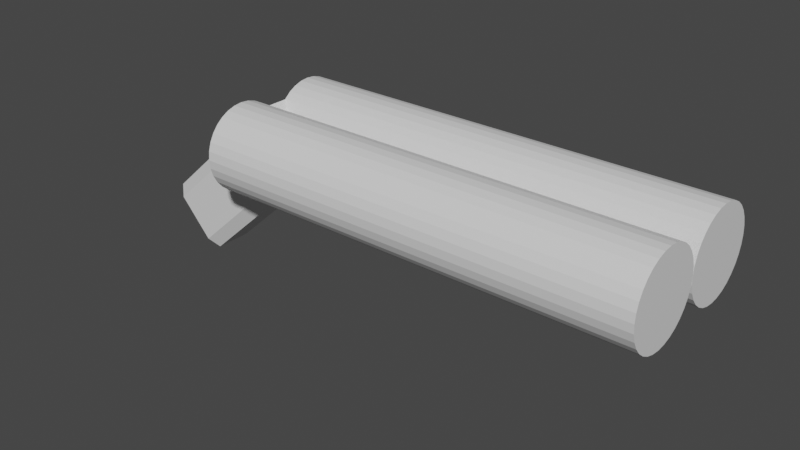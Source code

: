 # Source: shotgun.blend  (saved by Blender 3.0.42; exported with 4.5.12 LTS)
import bpy
from mathutils import Matrix  # noqa: F401  (used for matrix-valued properties, if any)

bpy.ops.wm.read_factory_settings(use_empty=True)
scene = bpy.context.scene
scene.name = 'Scene'

# ---- materials (node trees are filled in below, after node groups)
mat_mat2 = bpy.data.materials.new('Mat2')
mat_mat2.use_transparent_shadow = False
mat_mat2.diffuse_color = (0.09462, 0.09462, 0.09462, 1.0)
mat_mat1 = bpy.data.materials.new('Mat1')
mat_mat1.use_transparent_shadow = False
mat_mat1.diffuse_color = (0.2019, 0.03813, 0.0, 1.0)

# ---- material node trees
mat_mat2.use_nodes = True; mat_mat2.node_tree.nodes.clear()
_N = mat_mat2.node_tree.nodes; _L = mat_mat2.node_tree.links
n0 = _N.new('ShaderNodeBsdfPrincipled'); n0.name = 'Principled BSDF'; n0.location = (10, 300)
n0.distribution = 'GGX'
n0.subsurface_method = 'RANDOM_WALK_SKIN'
n0.inputs[3].default_value = 1.45
n0.inputs[27].default_value = (0.0, 0.0, 0.0, 1.0)
n0.inputs[28].default_value = 1.0
n1 = _N.new('ShaderNodeOutputMaterial'); n1.name = 'Material Output'; n1.location = (300, 300)
_L.new(n0.outputs[0], n1.inputs[0])
n1.is_active_output = True
mat_mat1.use_nodes = True; mat_mat1.node_tree.nodes.clear()
_N = mat_mat1.node_tree.nodes; _L = mat_mat1.node_tree.links
n0 = _N.new('ShaderNodeBsdfPrincipled'); n0.name = 'Principled BSDF'; n0.location = (10, 300)
n0.distribution = 'GGX'
n0.subsurface_method = 'RANDOM_WALK_SKIN'
n0.inputs[3].default_value = 1.45
n0.inputs[27].default_value = (0.0, 0.0, 0.0, 1.0)
n0.inputs[28].default_value = 1.0
n1 = _N.new('ShaderNodeOutputMaterial'); n1.name = 'Material Output'; n1.location = (300, 300)
_L.new(n0.outputs[0], n1.inputs[0])
n1.is_active_output = True

# ---- world
world_world = bpy.data.worlds.new('World'); scene.world = world_world
world_world.use_nodes = True; world_world.node_tree.nodes.clear()
_N = world_world.node_tree.nodes; _L = world_world.node_tree.links
n0 = _N.new('ShaderNodeOutputWorld'); n0.name = 'World Output'; n0.location = (300, 300)
n1 = _N.new('ShaderNodeBackground'); n1.name = 'Background'; n1.location = (10, 300)
n1.inputs[0].default_value = (0.05088, 0.05088, 0.05088, 1.0)
_L.new(n1.outputs[0], n0.inputs[0])
n0.is_active_output = True
world_world.color = (0.05088, 0.05088, 0.05088)
world_world.use_sun_shadow = False
world_world.sun_shadow_jitter_overblur = 0.0

# ---- meshes
me_cylinder_003 = bpy.data.meshes.new('Cylinder.003')
me_cylinder_003.from_pydata([(0.0, 1.0, -1.0), (0.0, 1.0, 1.0), (0.1951, 0.9808, -1.0), (0.1951, 0.9808, 1.0), (0.3827, 0.9239, -1.0), (0.3827, 0.9239, 1.0), (0.5556, 0.8315, -1.0), (0.5556, 0.8315, 1.0), (0.7071, 0.7071, -1.0), (0.7071, 0.7071, 1.0), (0.8315, 0.5556, -1.0), (0.8315, 0.5556, 1.0), (0.9239, 0.3827, -1.0), (0.9239, 0.3827, 1.0), (0.9808, 0.1951, -1.0), (0.9808, 0.1951, 1.0), (1.0, -4.371e-08, -1.0), (1.0, -4.371e-08, 1.0), (0.9808, -0.1951, -1.0), (0.9808, -0.1951, 1.0), (0.9239, -0.3827, -1.0), (0.9239, -0.3827, 1.0), (0.8315, -0.5556, -1.0), (0.8315, -0.5556, 1.0), (0.7071, -0.7071, -1.0), (0.7071, -0.7071, 1.0), (0.5556, -0.8315, -1.0), (0.5556, -0.8315, 1.0), (0.3827, -0.9239, -1.0), (0.3827, -0.9239, 1.0), (0.1951, -0.9808, -1.0), (0.1951, -0.9808, 1.0), (-8.742e-08, -1.0, -1.0), (-8.742e-08, -1.0, 1.0), (-0.1951, -0.9808, -1.0), (-0.1951, -0.9808, 1.0), (-0.3827, -0.9239, -1.0), (-0.3827, -0.9239, 1.0), (-0.5556, -0.8315, -1.0), (-0.5556, -0.8315, 1.0), (-0.7071, -0.7071, -1.0), (-0.7071, -0.7071, 1.0), (-0.8315, -0.5556, -1.0), (-0.8315, -0.5556, 1.0), (-0.9239, -0.3827, -1.0), (-0.9239, -0.3827, 1.0), (-0.9808, -0.1951, -1.0), (-0.9808, -0.1951, 1.0), (-1.0, 1.192e-08, -1.0), (-1.0, 1.192e-08, 1.0), (-0.9808, 0.1951, -1.0), (-0.9808, 0.1951, 1.0), (-0.9239, 0.3827, -1.0), (-0.9239, 0.3827, 1.0), (-0.8315, 0.5556, -1.0), (-0.8315, 0.5556, 1.0), (-0.7071, 0.7071, -1.0), (-0.7071, 0.7071, 1.0), (-0.5556, 0.8315, -1.0), (-0.5556, 0.8315, 1.0), (-0.3827, 0.9239, -1.0), (-0.3827, 0.9239, 1.0), (-0.1951, 0.9808, -1.0), (-0.1951, 0.9808, 1.0), (3.079, -0.402, -1.393), (2.208, -0.402, -1.551), (-0.4788, -0.402, -0.9586), (0.3919, -0.402, -0.8007), (2.208, -1.598, -1.551), (3.079, -1.598, -1.393), (0.3919, -1.598, -0.8007), (-0.4788, -1.598, -0.9586), (1.99, -0.5814, -1.591), (1.99, -1.419, -1.591), (-0.6965, -1.419, -0.9981), (-0.6965, -0.5814, -0.9981), (3.297, -1.419, -1.354), (3.297, -0.5814, -1.354), (0.6096, -0.5814, -0.7612), (0.6096, -1.419, -0.7612), (0.3919, -0.5814, -0.8007), (0.3919, -1.419, -0.8007), (-0.4788, -0.5814, -0.9586), (-0.4788, -1.419, -0.9586), (2.208, -0.5814, -1.551), (2.208, -1.419, -1.551), (3.079, -0.5814, -1.393), (3.079, -1.419, -1.393), (2.208, -1.598, -1.551), (1.99, -1.419, -1.591), (-0.6965, -1.419, -0.9981), (-0.4788, -1.598, -0.9586), (1.99, -0.5814, -1.591), (2.208, -0.402, -1.551), (-0.4788, -0.402, -0.9586), (-0.6965, -0.5814, -0.9981), (3.297, -1.419, -1.354), (3.079, -1.598, -1.393), (0.3919, -1.598, -0.8007), (0.6096, -1.419, -0.7612), (3.079, -0.402, -1.393), (3.297, -0.5814, -1.354), (0.6096, -0.5814, -0.7612), (0.3919, -0.402, -0.8007), (1.006e-07, -1.0, -1.0), (1.006e-07, -1.0, 1.0), (0.1951, -1.019, -1.0), (0.1951, -1.019, 1.0), (0.3827, -1.076, -1.0), (0.3827, -1.076, 1.0), (0.5556, -1.169, -1.0), (0.5556, -1.169, 1.0), (0.7071, -1.293, -1.0), (0.7071, -1.293, 1.0), (0.8315, -1.444, -1.0), (0.8315, -1.444, 1.0), (0.9239, -1.617, -1.0), (0.9239, -1.617, 1.0), (0.9808, -1.805, -1.0), (0.9808, -1.805, 1.0), (1.0, -2.0, -1.0), (1.0, -2.0, 1.0), (0.9808, -2.195, -1.0), (0.9808, -2.195, 1.0), (0.9239, -2.383, -1.0), (0.9239, -2.383, 1.0), (0.8315, -2.556, -1.0), (0.8315, -2.556, 1.0), (0.7071, -2.707, -1.0), (0.7071, -2.707, 1.0), (0.5556, -2.831, -1.0), (0.5556, -2.831, 1.0), (0.3827, -2.924, -1.0), (0.3827, -2.924, 1.0), (0.1951, -2.981, -1.0), (0.1951, -2.981, 1.0), (1.318e-08, -3.0, -1.0), (1.318e-08, -3.0, 1.0), (-0.1951, -2.981, -1.0), (-0.1951, -2.981, 1.0), (-0.3827, -2.924, -1.0), (-0.3827, -2.924, 1.0), (-0.5556, -2.831, -1.0), (-0.5556, -2.831, 1.0), (-0.7071, -2.707, -1.0), (-0.7071, -2.707, 1.0), (-0.8315, -2.556, -1.0), (-0.8315, -2.556, 1.0), (-0.9239, -2.383, -1.0), (-0.9239, -2.383, 1.0), (-0.9808, -2.195, -1.0), (-0.9808, -2.195, 1.0), (-1.0, -2.0, -1.0), (-1.0, -2.0, 1.0), (-0.9808, -1.805, -1.0), (-0.9808, -1.805, 1.0), (-0.9239, -1.617, -1.0), (-0.9239, -1.617, 1.0), (-0.8315, -1.444, -1.0), (-0.8315, -1.444, 1.0), (-0.7071, -1.293, -1.0), (-0.7071, -1.293, 1.0), (-0.5556, -1.169, -1.0), (-0.5556, -1.169, 1.0), (-0.3827, -1.076, -1.0), (-0.3827, -1.076, 1.0), (-0.1951, -1.019, -1.0), (-0.1951, -1.019, 1.0)], [], [(0, 1, 3, 2), (2, 3, 5, 4), (4, 5, 7, 6), (6, 7, 9, 8), (8, 9, 11, 10), (10, 11, 13, 12), (12, 13, 15, 14), (14, 15, 17, 16), (16, 17, 19, 18), (18, 19, 21, 20), (20, 21, 23, 22), (22, 23, 25, 24), (24, 25, 27, 26), (26, 27, 29, 28), (28, 29, 31, 30), (30, 31, 33, 32), (32, 33, 35, 34), (34, 35, 37, 36), (36, 37, 39, 38), (38, 39, 41, 40), (40, 41, 43, 42), (42, 43, 45, 44), (44, 45, 47, 46), (46, 47, 49, 48), (48, 49, 51, 50), (50, 51, 53, 52), (52, 53, 55, 54), (54, 55, 57, 56), (56, 57, 59, 58), (58, 59, 61, 60), (3, 1, 63, 61, 59, 57, 55, 53, 51, 49, 47, 45, 43, 41, 39, 37, 35, 33, 31, 29, 27, 25, 23, 21, 19, 17, 15, 13, 11, 9, 7, 5), (60, 61, 63, 62), (62, 63, 1, 0), (0, 2, 4, 6, 8, 10, 12, 14, 16, 18, 20, 22, 24, 26, 28, 30, 32, 34, 36, 38, 40, 42, 44, 46, 48, 50, 52, 54, 56, 58, 60, 62), (66, 94, 95, 75, 82), (102, 103, 67, 80, 78), (79, 81, 70, 98, 99), (73, 85, 68, 88, 89), (76, 79, 99, 96), (93, 94, 66, 65), (101, 102, 78, 77), (81, 83, 71, 70), (83, 74, 90, 91, 71), (85, 87, 69, 68), (87, 76, 96, 97, 69), (69, 70, 71, 68), (92, 93, 65, 84, 72), (65, 66, 67, 64), (65, 64, 86, 84), (84, 86, 87, 85), (72, 75, 95, 92), (72, 84, 85, 73), (67, 66, 82, 80), (80, 82, 83, 81), (78, 80, 81, 79), (97, 98, 70, 69), (82, 75, 74, 83), (64, 67, 103, 100), (86, 77, 76, 87), (64, 100, 101, 77, 86), (77, 78, 79, 76), (68, 71, 91, 88), (73, 74, 75, 72), (88, 91, 90, 89), (94, 93, 92, 95), (102, 101, 100, 103), (98, 97, 96, 99), (89, 90, 74, 73), (104, 105, 107, 106), (106, 107, 109, 108), (108, 109, 111, 110), (110, 111, 113, 112), (112, 113, 115, 114), (114, 115, 117, 116), (116, 117, 119, 118), (118, 119, 121, 120), (120, 121, 123, 122), (122, 123, 125, 124), (124, 125, 127, 126), (126, 127, 129, 128), (128, 129, 131, 130), (130, 131, 133, 132), (132, 133, 135, 134), (134, 135, 137, 136), (136, 137, 139, 138), (138, 139, 141, 140), (140, 141, 143, 142), (142, 143, 145, 144), (144, 145, 147, 146), (146, 147, 149, 148), (148, 149, 151, 150), (150, 151, 153, 152), (152, 153, 155, 154), (154, 155, 157, 156), (156, 157, 159, 158), (158, 159, 161, 160), (160, 161, 163, 162), (162, 163, 165, 164), (107, 105, 167, 165, 163, 161, 159, 157, 155, 153, 151, 149, 147, 145, 143, 141, 139, 137, 135, 133, 131, 129, 127, 125, 123, 121, 119, 117, 115, 113, 111, 109), (164, 165, 167, 166), (166, 167, 105, 104), (104, 106, 108, 110, 112, 114, 116, 118, 120, 122, 124, 126, 128, 130, 132, 134, 136, 138, 140, 142, 144, 146, 148, 150, 152, 154, 156, 158, 160, 162, 164, 166)])
me_cylinder_003.polygons.foreach_set('material_index', [0, 0, 0, 0, 0, 0, 0, 0, 0, 0, 0, 0, 0, 0, 0, 0, 0, 0, 0, 0, 0, 0, 0, 0, 0, 0, 0, 0, 0, 0, 0, 0, 0, 0, 1, 1, 1, 1, 1, 1, 1, 1, 1, 1, 1, 1, 1, 1, 1, 1, 1, 1, 1, 1, 1, 1, 1, 1, 1, 1, 1, 1, 1, 1, 1, 1, 1, 1, 0, 0, 0, 0, 0, 0, 0, 0, 0, 0, 0, 0, 0, 0, 0, 0, 0, 0, 0, 0, 0, 0, 0, 0, 0, 0, 0, 0, 0, 0, 0, 0, 0, 0])
_uv = me_cylinder_003.uv_layers.new(name='UVMap')
_uv.uv.foreach_set('vector', [1.0, 0.5, 1.0, 1.0, 0.9688, 1.0, 0.9688, 0.5, 0.9688, 0.5, 0.9688, 1.0, 0.9375, 1.0, 0.9375, 0.5, 0.9375, 0.5, 0.9375, 1.0, 0.9062, 1.0, 0.9062, 0.5, 0.9062, 0.5, 0.9062, 1.0, 0.875, 1.0, 0.875, 0.5, 0.875, 0.5, 0.875, 1.0, 0.8438, 1.0, 0.8438, 0.5, 0.8438, 0.5, 0.8438, 1.0, 0.8125, 1.0, 0.8125, 0.5, 0.8125, 0.5, 0.8125, 1.0, 0.7812, 1.0, 0.7812, 0.5, 0.7812, 0.5, 0.7812, 1.0, 0.75, 1.0, 0.75, 0.5, 0.75, 0.5, 0.75, 1.0, 0.7188, 1.0, 0.7188, 0.5, 0.7188, 0.5, 0.7188, 1.0, 0.6875, 1.0, 0.6875, 0.5, 0.6875, 0.5, 0.6875, 1.0, 0.6562, 1.0, 0.6562, 0.5, 0.6562, 0.5, 0.6562, 1.0, 0.625, 1.0, 0.625, 0.5, 0.625, 0.5, 0.625, 1.0, 0.5938, 1.0, 0.5938, 0.5, 0.5938, 0.5, 0.5938, 1.0, 0.5625, 1.0, 0.5625, 0.5, 0.5625, 0.5, 0.5625, 1.0, 0.5312, 1.0, 0.5312, 0.5, 0.5312, 0.5, 0.5312, 1.0, 0.5, 1.0, 0.5, 0.5, 0.5, 0.5, 0.5, 1.0, 0.4688, 1.0, 0.4688, 0.5, 0.4688, 0.5, 0.4688, 1.0, 0.4375, 1.0, 0.4375, 0.5, 0.4375, 0.5, 0.4375, 1.0, 0.4062, 1.0, 0.4062, 0.5, 0.4062, 0.5, 0.4062, 1.0, 0.375, 1.0, 0.375, 0.5, 0.375, 0.5, 0.375, 1.0, 0.3438, 1.0, 0.3438, 0.5, 0.3438, 0.5, 0.3438, 1.0, 0.3125, 1.0, 0.3125, 0.5, 0.3125, 0.5, 0.3125, 1.0, 0.2812, 1.0, 0.2812, 0.5, 0.2812, 0.5, 0.2812, 1.0, 0.25, 1.0, 0.25, 0.5, 0.25, 0.5, 0.25, 1.0, 0.2188, 1.0, 0.2188, 0.5, 0.2188, 0.5, 0.2188, 1.0, 0.1875, 1.0, 0.1875, 0.5, 0.1875, 0.5, 0.1875, 1.0, 0.1562, 1.0, 0.1562, 0.5, 0.1562, 0.5, 0.1562, 1.0, 0.125, 1.0, 0.125, 0.5, 0.125, 0.5, 0.125, 1.0, 0.09375, 1.0, 0.09375, 0.5, 0.09375, 0.5, 0.09375, 1.0, 0.0625, 1.0, 0.0625, 0.5, 0.2968, 0.4854, 0.25, 0.49, 0.2032, 0.4854, 0.1582, 0.4717, 0.1167, 0.4496, 0.08029, 0.4197, 0.05045, 0.3833, 0.02827, 0.3418, 0.01461, 0.2968, 0.01, 0.25, 0.01461, 0.2032, 0.02827, 0.1582, 0.05045, 0.1167, 0.08029, 0.08029, 0.1167, 0.05045, 0.1582, 0.02827, 0.2032, 0.01461, 0.25, 0.01, 0.2968, 0.01461, 0.3418, 0.02827, 0.3833, 0.05045, 0.4197, 0.08029, 0.4496, 0.1167, 0.4717, 0.1582, 0.4854, 0.2032, 0.49, 0.25, 0.4854, 0.2968, 0.4717, 0.3418, 0.4496, 0.3833, 0.4197, 0.4197, 0.3833, 0.4496, 0.3418, 0.4717, 0.0625, 0.5, 0.0625, 1.0, 0.03125, 1.0, 0.03125, 0.5, 0.03125, 0.5, 0.03125, 1.0, 0.0, 1.0, 0.0, 0.5, 0.75, 0.49, 0.7968, 0.4854, 0.8418, 0.4717, 0.8833, 0.4496, 0.9197, 0.4197, 0.9496, 0.3833, 0.9717, 0.3418, 0.9854, 0.2968, 0.99, 0.25, 0.9854, 0.2032, 0.9717, 0.1582, 0.9496, 0.1167, 0.9197, 0.08029, 0.8833, 0.05045, 0.8418, 0.02827, 0.7968, 0.01461, 0.75, 0.01, 0.7032, 0.01461, 0.6582, 0.02827, 0.6167, 0.05045, 0.5803, 0.08029, 0.5504, 0.1167, 0.5283, 0.1582, 0.5146, 0.2032, 0.51, 0.25, 0.5146, 0.2968, 0.5283, 0.3418, 0.5504, 0.3833, 0.5803, 0.4197, 0.6167, 0.4496, 0.6582, 0.4717, 0.7032, 0.4854, 0.7917, 0.5, 0.7917, 0.5, 0.875, 0.5375, 0.875, 0.5375, 0.7917, 0.5375, 0.625, 0.5375, 0.7083, 0.5, 0.7083, 0.5, 0.7083, 0.5375, 0.625, 0.5375, 0.625, 0.7125, 0.7083, 0.7125, 0.7083, 0.75, 0.7083, 0.75, 0.625, 0.7125, 0.125, 0.7125, 0.2083, 0.7125, 0.2083, 0.75, 0.2083, 0.75, 0.125, 0.7125, 0.375, 0.7125, 0.625, 0.7125, 0.625, 0.7125, 0.375, 0.7125, 0.375, 0.3333, 0.625, 0.3333, 0.625, 0.3333, 0.375, 0.3333, 0.375, 0.5375, 0.625, 0.5375, 0.625, 0.5375, 0.375, 0.5375, 0.7083, 0.7125, 0.7917, 0.7125, 0.7917, 0.75, 0.7083, 0.75, 0.7917, 0.7125, 0.875, 0.7125, 0.875, 0.7125, 0.7917, 0.75, 0.7917, 0.75, 0.2083, 0.7125, 0.2917, 0.7125, 0.2917, 0.75, 0.2083, 0.75, 0.2917, 0.7125, 0.375, 0.7125, 0.375, 0.7125, 0.2917, 0.75, 0.2917, 0.75, 0.375, 0.8333, 0.625, 0.8333, 0.625, 0.9167, 0.375, 0.9167, 0.125, 0.5375, 0.2083, 0.5, 0.2083, 0.5, 0.2083, 0.5375, 0.125, 0.5375, 0.375, 0.3333, 0.625, 0.3333, 0.625, 0.4167, 0.375, 0.4167, 0.2083, 0.5, 0.2917, 0.5, 0.2917, 0.5375, 0.2083, 0.5375, 0.2083, 0.5375, 0.2917, 0.5375, 0.2917, 0.7125, 0.2083, 0.7125, 0.375, 0.2125, 0.625, 0.2125, 0.625, 0.2125, 0.375, 0.2125, 0.125, 0.5375, 0.2083, 0.5375, 0.2083, 0.7125, 0.125, 0.7125, 0.7083, 0.5, 0.7917, 0.5, 0.7917, 0.5375, 0.7083, 0.5375, 0.7083, 0.5375, 0.7917, 0.5375, 0.7917, 0.7125, 0.7083, 0.7125, 0.625, 0.5375, 0.7083, 0.5375, 0.7083, 0.7125, 0.625, 0.7125, 0.375, 0.8333, 0.625, 0.8333, 0.625, 0.8333, 0.375, 0.8333, 0.7917, 0.5375, 0.875, 0.5375, 0.875, 0.7125, 0.7917, 0.7125, 0.375, 0.4167, 0.625, 0.4167, 0.625, 0.4167, 0.375, 0.4167, 0.2917, 0.5375, 0.375, 0.5375, 0.375, 0.7125, 0.2917, 0.7125, 0.2917, 0.5, 0.2917, 0.5, 0.375, 0.5375, 0.375, 0.5375, 0.2917, 0.5375, 0.375, 0.5375, 0.625, 0.5375, 0.625, 0.7125, 0.375, 0.7125, 0.375, 0.9167, 0.625, 0.9167, 0.625, 0.9167, 0.375, 0.9167, 0.375, 0.0375, 0.625, 0.0375, 0.625, 0.2125, 0.375, 0.2125, 0.375, 0.0, 0.625, 0.0, 0.625, 0.0375, 0.375, 0.0375, 0.625, 0.3333, 0.375, 0.3333, 0.375, 0.2125, 0.625, 0.2125, 0.625, 0.5375, 0.375, 0.5375, 0.375, 0.4167, 0.625, 0.4167, 0.625, 0.8333, 0.375, 0.8333, 0.375, 0.7125, 0.625, 0.7125, 0.375, 0.0375, 0.625, 0.0375, 0.625, 0.0375, 0.375, 0.0375, 1.0, 0.5, 1.0, 1.0, 0.9688, 1.0, 0.9688, 0.5, 0.9688, 0.5, 0.9688, 1.0, 0.9375, 1.0, 0.9375, 0.5, 0.9375, 0.5, 0.9375, 1.0, 0.9062, 1.0, 0.9062, 0.5, 0.9062, 0.5, 0.9062, 1.0, 0.875, 1.0, 0.875, 0.5, 0.875, 0.5, 0.875, 1.0, 0.8438, 1.0, 0.8438, 0.5, 0.8438, 0.5, 0.8438, 1.0, 0.8125, 1.0, 0.8125, 0.5, 0.8125, 0.5, 0.8125, 1.0, 0.7812, 1.0, 0.7812, 0.5, 0.7812, 0.5, 0.7812, 1.0, 0.75, 1.0, 0.75, 0.5, 0.75, 0.5, 0.75, 1.0, 0.7188, 1.0, 0.7188, 0.5, 0.7188, 0.5, 0.7188, 1.0, 0.6875, 1.0, 0.6875, 0.5, 0.6875, 0.5, 0.6875, 1.0, 0.6562, 1.0, 0.6562, 0.5, 0.6562, 0.5, 0.6562, 1.0, 0.625, 1.0, 0.625, 0.5, 0.625, 0.5, 0.625, 1.0, 0.5938, 1.0, 0.5938, 0.5, 0.5938, 0.5, 0.5938, 1.0, 0.5625, 1.0, 0.5625, 0.5, 0.5625, 0.5, 0.5625, 1.0, 0.5312, 1.0, 0.5312, 0.5, 0.5312, 0.5, 0.5312, 1.0, 0.5, 1.0, 0.5, 0.5, 0.5, 0.5, 0.5, 1.0, 0.4688, 1.0, 0.4688, 0.5, 0.4688, 0.5, 0.4688, 1.0, 0.4375, 1.0, 0.4375, 0.5, 0.4375, 0.5, 0.4375, 1.0, 0.4062, 1.0, 0.4062, 0.5, 0.4062, 0.5, 0.4062, 1.0, 0.375, 1.0, 0.375, 0.5, 0.375, 0.5, 0.375, 1.0, 0.3438, 1.0, 0.3438, 0.5, 0.3438, 0.5, 0.3438, 1.0, 0.3125, 1.0, 0.3125, 0.5, 0.3125, 0.5, 0.3125, 1.0, 0.2812, 1.0, 0.2812, 0.5, 0.2812, 0.5, 0.2812, 1.0, 0.25, 1.0, 0.25, 0.5, 0.25, 0.5, 0.25, 1.0, 0.2188, 1.0, 0.2188, 0.5, 0.2188, 0.5, 0.2188, 1.0, 0.1875, 1.0, 0.1875, 0.5, 0.1875, 0.5, 0.1875, 1.0, 0.1562, 1.0, 0.1562, 0.5, 0.1562, 0.5, 0.1562, 1.0, 0.125, 1.0, 0.125, 0.5, 0.125, 0.5, 0.125, 1.0, 0.09375, 1.0, 0.09375, 0.5, 0.09375, 0.5, 0.09375, 1.0, 0.0625, 1.0, 0.0625, 0.5, 0.2968, 0.4854, 0.25, 0.49, 0.2032, 0.4854, 0.1582, 0.4717, 0.1167, 0.4496, 0.08029, 0.4197, 0.05045, 0.3833, 0.02827, 0.3418, 0.01461, 0.2968, 0.01, 0.25, 0.01461, 0.2032, 0.02827, 0.1582, 0.05045, 0.1167, 0.08029, 0.08029, 0.1167, 0.05045, 0.1582, 0.02827, 0.2032, 0.01461, 0.25, 0.01, 0.2968, 0.01461, 0.3418, 0.02827, 0.3833, 0.05045, 0.4197, 0.08029, 0.4496, 0.1167, 0.4717, 0.1582, 0.4854, 0.2032, 0.49, 0.25, 0.4854, 0.2968, 0.4717, 0.3418, 0.4496, 0.3833, 0.4197, 0.4197, 0.3833, 0.4496, 0.3418, 0.4717, 0.0625, 0.5, 0.0625, 1.0, 0.03125, 1.0, 0.03125, 0.5, 0.03125, 0.5, 0.03125, 1.0, 0.0, 1.0, 0.0, 0.5, 0.75, 0.49, 0.7968, 0.4854, 0.8418, 0.4717, 0.8833, 0.4496, 0.9197, 0.4197, 0.9496, 0.3833, 0.9717, 0.3418, 0.9854, 0.2968, 0.99, 0.25, 0.9854, 0.2032, 0.9717, 0.1582, 0.9496, 0.1167, 0.9197, 0.08029, 0.8833, 0.05045, 0.8418, 0.02827, 0.7968, 0.01461, 0.75, 0.01, 0.7032, 0.01461, 0.6582, 0.02827, 0.6167, 0.05045, 0.5803, 0.08029, 0.5504, 0.1167, 0.5283, 0.1582, 0.5146, 0.2032, 0.51, 0.25, 0.5146, 0.2968, 0.5283, 0.3418, 0.5504, 0.3833, 0.5803, 0.4197, 0.6167, 0.4496, 0.6582, 0.4717, 0.7032, 0.4854])
me_cylinder_003.materials.append(mat_mat2)
me_cylinder_003.materials.append(mat_mat1)
me_cylinder_003.use_remesh_fix_poles = True
me_cylinder_003.use_remesh_preserve_attributes = False
me_cylinder_003.update()

# ---- objects
ob_cylinder_001 = bpy.data.objects.new('Cylinder.001', me_cylinder_003)

# ---- transforms, parenting, visibility, modifiers, constraints
ob_cylinder_001.location = (2.94, 0.5, 0.65)
ob_cylinder_001.rotation_euler = (0.0, 1.571, 0.0)
ob_cylinder_001.scale = (0.5, 0.5, 2.5)

# ---- collection membership
scene.collection.objects.link(ob_cylinder_001)

# ---- scene / render settings (as saved in the file)
scene.frame_start = 1; scene.frame_end = 250; scene.frame_set(1)
scene.render.engine = 'BLENDER_EEVEE_NEXT'
scene.cycles.sampling_pattern = 'TABULATED_SOBOL'
scene.cycles.use_light_tree = False
scene.view_settings.view_transform = 'Filmic'
bpy.context.view_layer.update()

# ---- added for rendering (the .blend has no active camera and no usable light): camera, sun
cam_auto = bpy.data.cameras.new('AutoCamera')
cam_auto.lens = 50.0
cam_auto.sensor_width = 36.0
cam_auto.clip_end = 1000.0
ob_auto_camera = bpy.data.objects.new('AutoCamera', cam_auto)
scene.collection.objects.link(ob_auto_camera)
ob_auto_camera.location = (8.78075, -7.89504, 5.33923)
ob_auto_camera.rotation_euler = (1.09748, -7.21219e-08, 0.694738)
scene.camera = ob_auto_camera
light_auto_sun = bpy.data.lights.new('AutoSun', 'SUN')
light_auto_sun.energy = 3.0
light_auto_sun.angle = 0.0523599
ob_auto_sun = bpy.data.objects.new('AutoSun', light_auto_sun)
scene.collection.objects.link(ob_auto_sun)
ob_auto_sun.rotation_euler = (0.872665, 0.174533, 0.523599)
bpy.context.view_layer.update()
